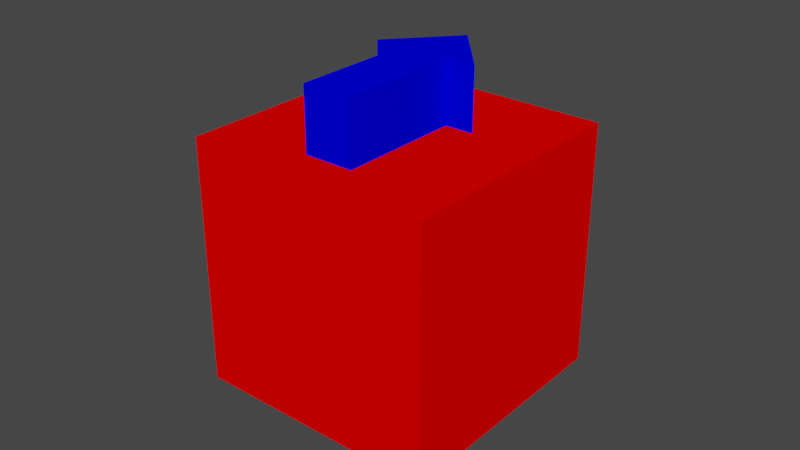 # Source: Arrow_cube_cap.blend  (saved by Blender 3.4.6; exported with 4.5.12 LTS)
import bpy
from mathutils import Matrix  # noqa: F401  (used for matrix-valued properties, if any)

bpy.ops.wm.read_factory_settings(use_empty=True)
scene = bpy.context.scene
scene.name = 'Scene'

# ---- collections
col_collection = bpy.data.collections.new('Collection'); scene.collection.children.link(col_collection)

# ---- materials (node trees are filled in below, after node groups)
mat_red = bpy.data.materials.new('Red')
mat_red.use_transparent_shadow = False
mat_blue = bpy.data.materials.new('Blue')
mat_blue.use_transparent_shadow = False

# ---- material node trees
mat_red.use_nodes = True; mat_red.node_tree.nodes.clear()
_N = mat_red.node_tree.nodes; _L = mat_red.node_tree.links
n0 = _N.new('ShaderNodeOutputMaterial'); n0.name = 'Material Output'; n0.location = (0, 0)
n1 = _N.new('ShaderNodeBsdfDiffuse'); n1.name = 'Diffuse BSDF'; n1.location = (0, 0)
n1.inputs[0].default_value = (1.0, 0.0, 0.0, 1.0)
_L.new(n1.outputs[0], n0.inputs[0])
n0.is_active_output = True
mat_blue.use_nodes = True; mat_blue.node_tree.nodes.clear()
_N = mat_blue.node_tree.nodes; _L = mat_blue.node_tree.links
n0 = _N.new('ShaderNodeOutputMaterial'); n0.name = 'Material Output'; n0.location = (0, 0)
n1 = _N.new('ShaderNodeBsdfDiffuse'); n1.name = 'Diffuse BSDF'; n1.location = (0, 0)
n1.inputs[0].default_value = (0.0, 0.0, 1.0, 1.0)
_L.new(n1.outputs[0], n0.inputs[0])
n0.is_active_output = True

# ---- world
world_world = bpy.data.worlds.new('World'); scene.world = world_world
world_world.use_nodes = True; world_world.node_tree.nodes.clear()
_N = world_world.node_tree.nodes; _L = world_world.node_tree.links
n0 = _N.new('ShaderNodeOutputWorld'); n0.name = 'World Output'; n0.location = (300, 300)
n1 = _N.new('ShaderNodeBackground'); n1.name = 'Background'; n1.location = (10, 300)
n1.inputs[0].default_value = (0.05088, 0.05088, 0.05088, 1.0)
_L.new(n1.outputs[0], n0.inputs[0])
n0.is_active_output = True
world_world.color = (0.05088, 0.05088, 0.05088)
world_world.use_sun_shadow = False
world_world.sun_shadow_jitter_overblur = 0.0

# ---- meshes
me_cube_004 = bpy.data.meshes.new('Cube.004')
me_cube_004.from_pydata([(-0.04, -0.04, -0.04), (-0.04, -0.04, 0.04), (-0.04, 0.04, -0.04), (-0.04, 0.04, 0.04), (0.04, -0.04, -0.04), (0.04, -0.04, 0.04), (0.04, 0.04, -0.04), (0.04, 0.04, 0.04), (0.008, 0.01064, 0.06), (2.127e-10, 0.03064, 0.04), (0.008, 0.01064, 0.04), (2.127e-10, 0.03064, 0.06), (0.008, -0.02936, 0.06), (0.01732, 0.01064, 0.04), (0.008, -0.02936, 0.04), (0.01732, 0.01064, 0.06), (-0.008, 0.01064, 0.06), (-0.01732, 0.01064, 0.04), (-0.008, 0.01064, 0.04), (-0.01732, 0.01064, 0.06), (-0.008, -0.02936, 0.06), (-0.008, -0.02936, 0.04)], [], [(0, 1, 3, 2), (2, 3, 7, 6), (6, 7, 5, 4), (4, 5, 1, 0), (2, 6, 4, 0), (7, 3, 1, 5), (8, 16, 20, 12), (14, 12, 20, 21), (21, 20, 16, 18), (18, 10, 14, 21), (8, 12, 14, 10), (9, 11, 15, 13), (16, 19, 17, 18), (10, 13, 15, 8), (19, 16, 8, 15, 11), (17, 19, 11, 9), (10, 18, 17, 9, 13)])
me_cube_004.polygons.foreach_set('material_index', [0, 0, 0, 0, 0, 0, 1, 1, 1, 0, 1, 1, 1, 1, 1, 1, 0])
_uv = me_cube_004.uv_layers.new(name='UVMap')
_uv.uv.foreach_set('vector', [0.375, 0.0, 0.625, 0.0, 0.625, 0.25, 0.375, 0.25, 0.375, 0.25, 0.625, 0.25, 0.625, 0.5, 0.375, 0.5, 0.375, 0.5, 0.625, 0.5, 0.625, 0.75, 0.375, 0.75, 0.375, 0.75, 0.625, 0.75, 0.625, 1.0, 0.375, 1.0, 0.125, 0.5, 0.375, 0.5, 0.375, 0.75, 0.125, 0.75, 0.625, 0.5, 0.875, 0.5, 0.875, 0.75, 0.625, 0.75, 0.625, 0.5, 0.875, 0.5, 0.875, 0.75, 0.625, 0.75, 0.375, 0.75, 0.625, 0.75, 0.625, 1.0, 0.375, 1.0, 0.375, 0.0, 0.625, 0.0, 0.625, 0.25, 0.375, 0.25, 0.125, 0.5, 0.375, 0.5, 0.375, 0.75, 0.125, 0.75, 0.625, 0.5, 0.625, 0.75, 0.375, 0.75, 0.375, 0.5, 1.0, 0.5, 1.0, 1.0, 0.6667, 1.0, 0.6667, 0.5, 0.423, 1.0, 0.3333, 1.0, 0.3333, 0.5, 0.423, 0.5, 0.577, 0.5, 0.6667, 0.5, 0.6667, 1.0, 0.577, 1.0, 0.04215, 0.13, 0.154, 0.13, 0.346, 0.13, 0.4578, 0.13, 0.25, 0.49, 0.3333, 0.5, 0.3333, 1.0, -5.96e-08, 1.0, -5.96e-08, 0.5, 0.846, 0.13, 0.654, 0.13, 0.5422, 0.13, 0.75, 0.49, 0.9578, 0.13])
me_cube_004.materials.append(mat_red)
me_cube_004.materials.append(mat_blue)
me_cube_004.update()

# ---- objects
ob_cap_001 = bpy.data.objects.new('Cap.001', me_cube_004)

# ---- transforms, parenting, visibility, modifiers, constraints
ob_cap_001.location = (0.0, 0.0, 0.0)

# ---- collection membership
col_collection.objects.link(ob_cap_001)

# ---- scene / render settings (as saved in the file)
scene.frame_start = 1; scene.frame_end = 250; scene.frame_set(1)
scene.render.engine = 'BLENDER_EEVEE_NEXT'
scene.cycles.sampling_pattern = 'TABULATED_SOBOL'
scene.cycles.use_light_tree = False
scene.view_settings.view_transform = 'Filmic'
bpy.context.view_layer.update()

# ---- added for rendering (the .blend has no active camera and no usable light): camera, sun
cam_auto = bpy.data.cameras.new('AutoCamera')
cam_auto.lens = 50.0
cam_auto.sensor_width = 36.0
cam_auto.clip_end = 1000.0
ob_auto_camera = bpy.data.objects.new('AutoCamera', cam_auto)
scene.collection.objects.link(ob_auto_camera)
ob_auto_camera.location = (0.185045, -0.222054, 0.158036)
ob_auto_camera.rotation_euler = (1.09748, -7.21219e-08, 0.694738)
scene.camera = ob_auto_camera
light_auto_sun = bpy.data.lights.new('AutoSun', 'SUN')
light_auto_sun.energy = 3.0
light_auto_sun.angle = 0.0523599
ob_auto_sun = bpy.data.objects.new('AutoSun', light_auto_sun)
scene.collection.objects.link(ob_auto_sun)
ob_auto_sun.rotation_euler = (0.872665, 0.174533, 0.523599)
bpy.context.view_layer.update()
